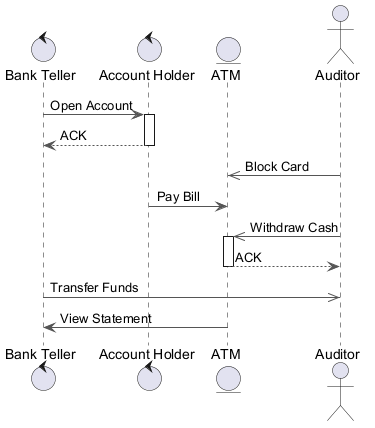

The diagram above was rendered by PlantUML. Its source (embedded in the PNG):
@startuml
skinparam backgroundColor #FFFFFF
skinparam classBackgroundColor #E8F4FA
skinparam classBorderColor #2C7DA0
skinparam ArrowColor #555555
control "Bank Teller" as BT
control "Account Holder" as AH
entity "ATM" as A
actor "Auditor" as A2
BT -> AH : Open Account
activate AH
AH --> BT : ACK
deactivate AH
A2 ->> A : Block Card
AH -> A : Pay Bill
A2 ->> A : Withdraw Cash
activate A
A --> A2 : ACK
deactivate A
BT ->> A2 : Transfer Funds
A -> BT : View Statement
@enduml